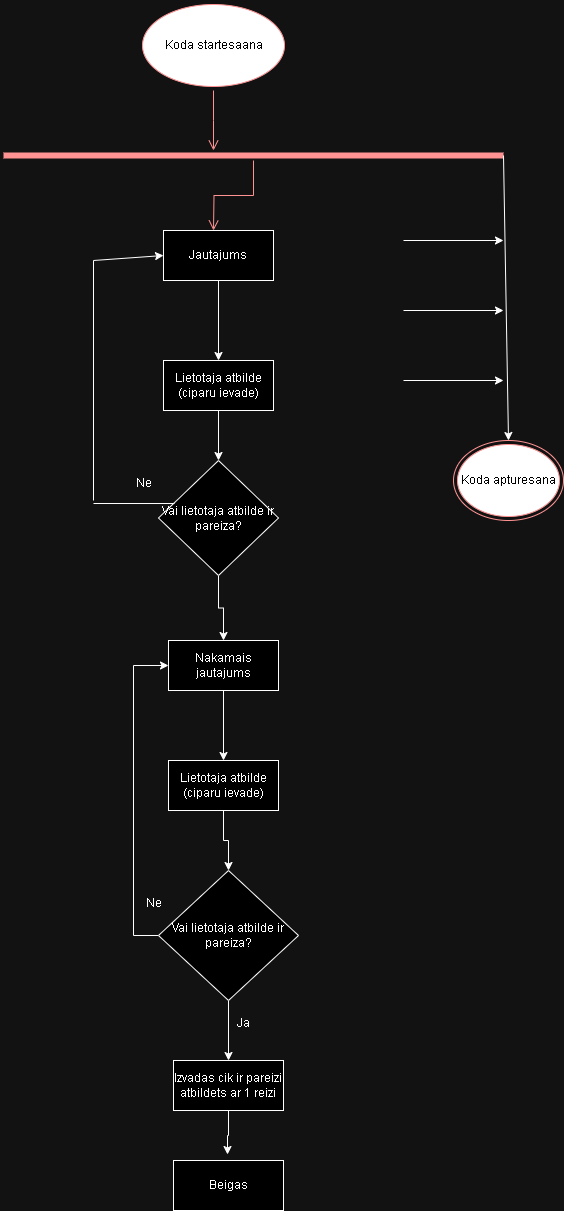

The diagram above was exported from draw.io. Its source (the exported page's mxGraphModel, read from the mxfile embedded in the PNG):
<mxGraphModel dx="1426" dy="785" grid="1" gridSize="10" guides="1" tooltips="1" connect="1" arrows="1" fold="1" page="1" pageScale="1" pageWidth="827" pageHeight="1169" math="0" shadow="0">
  <root>
    <mxCell id="0" />
    <mxCell id="1" parent="0" />
    <mxCell id="MqvQlUnBQlMJ4fGJQE-x-1" value="&lt;font color=&quot;#ffffff&quot;&gt;Koda startesaana&lt;/font&gt;" style="ellipse;html=1;shape=startState;fillColor=#000000;strokeColor=#ff0000;" vertex="1" parent="1">
      <mxGeometry x="295" y="50" width="150" height="90" as="geometry" />
    </mxCell>
    <mxCell id="MqvQlUnBQlMJ4fGJQE-x-2" value="" style="edgeStyle=orthogonalEdgeStyle;html=1;verticalAlign=bottom;endArrow=open;endSize=8;strokeColor=#ff0000;rounded=0;exitX=0.5;exitY=1;exitDx=0;exitDy=0;" edge="1" source="MqvQlUnBQlMJ4fGJQE-x-1" parent="1">
      <mxGeometry relative="1" as="geometry">
        <mxPoint x="370" y="200" as="targetPoint" />
        <Array as="points">
          <mxPoint x="370" y="170" />
          <mxPoint x="370" y="170" />
        </Array>
      </mxGeometry>
    </mxCell>
    <mxCell id="MqvQlUnBQlMJ4fGJQE-x-3" value="" style="shape=line;html=1;strokeWidth=6;strokeColor=#ff0000;" vertex="1" parent="1">
      <mxGeometry x="160" y="200" width="500" height="10" as="geometry" />
    </mxCell>
    <mxCell id="MqvQlUnBQlMJ4fGJQE-x-4" value="" style="edgeStyle=orthogonalEdgeStyle;html=1;verticalAlign=bottom;endArrow=open;endSize=8;strokeColor=#ff0000;rounded=0;" edge="1" source="MqvQlUnBQlMJ4fGJQE-x-3" parent="1">
      <mxGeometry relative="1" as="geometry">
        <mxPoint x="370" y="280" as="targetPoint" />
      </mxGeometry>
    </mxCell>
    <mxCell id="MqvQlUnBQlMJ4fGJQE-x-5" value="Jautajums" style="html=1;whiteSpace=wrap;" vertex="1" parent="1">
      <mxGeometry x="320" y="280" width="110" height="50" as="geometry" />
    </mxCell>
    <mxCell id="MqvQlUnBQlMJ4fGJQE-x-6" value="&lt;font color=&quot;#ffffff&quot;&gt;Koda apturesana&lt;/font&gt;" style="ellipse;html=1;shape=endState;fillColor=#000000;strokeColor=#ff0000;" vertex="1" parent="1">
      <mxGeometry x="610" y="490" width="110" height="80" as="geometry" />
    </mxCell>
    <mxCell id="MqvQlUnBQlMJ4fGJQE-x-9" value="" style="endArrow=classic;html=1;rounded=0;exitX=1;exitY=0.5;exitDx=0;exitDy=0;exitPerimeter=0;entryX=0.5;entryY=0;entryDx=0;entryDy=0;" edge="1" parent="1" source="MqvQlUnBQlMJ4fGJQE-x-3" target="MqvQlUnBQlMJ4fGJQE-x-6">
      <mxGeometry width="50" height="50" relative="1" as="geometry">
        <mxPoint x="670" y="310" as="sourcePoint" />
        <mxPoint x="720" y="260" as="targetPoint" />
      </mxGeometry>
    </mxCell>
    <mxCell id="MqvQlUnBQlMJ4fGJQE-x-10" value="" style="endArrow=classic;html=1;rounded=0;" edge="1" parent="1">
      <mxGeometry width="50" height="50" relative="1" as="geometry">
        <mxPoint x="560" y="290" as="sourcePoint" />
        <mxPoint x="660" y="290" as="targetPoint" />
      </mxGeometry>
    </mxCell>
    <mxCell id="MqvQlUnBQlMJ4fGJQE-x-11" value="" style="endArrow=classic;html=1;rounded=0;" edge="1" parent="1">
      <mxGeometry width="50" height="50" relative="1" as="geometry">
        <mxPoint x="560" y="430" as="sourcePoint" />
        <mxPoint x="660" y="430" as="targetPoint" />
      </mxGeometry>
    </mxCell>
    <mxCell id="MqvQlUnBQlMJ4fGJQE-x-12" value="" style="endArrow=classic;html=1;rounded=0;" edge="1" parent="1">
      <mxGeometry width="50" height="50" relative="1" as="geometry">
        <mxPoint x="560" y="360" as="sourcePoint" />
        <mxPoint x="660" y="360" as="targetPoint" />
      </mxGeometry>
    </mxCell>
    <mxCell id="MqvQlUnBQlMJ4fGJQE-x-16" value="" style="endArrow=classic;html=1;rounded=0;entryX=0.5;entryY=0;entryDx=0;entryDy=0;exitX=0.5;exitY=1;exitDx=0;exitDy=0;" edge="1" parent="1" source="MqvQlUnBQlMJ4fGJQE-x-5" target="MqvQlUnBQlMJ4fGJQE-x-18">
      <mxGeometry width="50" height="50" relative="1" as="geometry">
        <mxPoint x="300" y="400" as="sourcePoint" />
        <mxPoint x="372" y="430" as="targetPoint" />
      </mxGeometry>
    </mxCell>
    <mxCell id="MqvQlUnBQlMJ4fGJQE-x-20" style="edgeStyle=orthogonalEdgeStyle;rounded=0;orthogonalLoop=1;jettySize=auto;html=1;entryX=0.5;entryY=0;entryDx=0;entryDy=0;" edge="1" parent="1" source="MqvQlUnBQlMJ4fGJQE-x-18" target="MqvQlUnBQlMJ4fGJQE-x-19">
      <mxGeometry relative="1" as="geometry" />
    </mxCell>
    <mxCell id="MqvQlUnBQlMJ4fGJQE-x-18" value="Lietotaja atbilde&lt;div&gt;(ciparu ievade)&lt;/div&gt;" style="html=1;whiteSpace=wrap;" vertex="1" parent="1">
      <mxGeometry x="320" y="410" width="110" height="50" as="geometry" />
    </mxCell>
    <mxCell id="MqvQlUnBQlMJ4fGJQE-x-29" style="edgeStyle=orthogonalEdgeStyle;rounded=0;orthogonalLoop=1;jettySize=auto;html=1;entryX=0.5;entryY=0;entryDx=0;entryDy=0;" edge="1" parent="1" source="MqvQlUnBQlMJ4fGJQE-x-19" target="MqvQlUnBQlMJ4fGJQE-x-28">
      <mxGeometry relative="1" as="geometry" />
    </mxCell>
    <mxCell id="MqvQlUnBQlMJ4fGJQE-x-19" value="Vai lietotaja atbilde ir pareiza?" style="rhombus;whiteSpace=wrap;html=1;" vertex="1" parent="1">
      <mxGeometry x="315" y="510" width="120" height="115" as="geometry" />
    </mxCell>
    <mxCell id="MqvQlUnBQlMJ4fGJQE-x-23" value="" style="endArrow=none;html=1;rounded=0;entryX=0.133;entryY=0.374;entryDx=0;entryDy=0;entryPerimeter=0;" edge="1" parent="1" target="MqvQlUnBQlMJ4fGJQE-x-19">
      <mxGeometry width="50" height="50" relative="1" as="geometry">
        <mxPoint x="250" y="553" as="sourcePoint" />
        <mxPoint x="300" y="490" as="targetPoint" />
      </mxGeometry>
    </mxCell>
    <mxCell id="MqvQlUnBQlMJ4fGJQE-x-25" value="" style="endArrow=none;html=1;rounded=0;" edge="1" parent="1">
      <mxGeometry width="50" height="50" relative="1" as="geometry">
        <mxPoint x="250" y="550" as="sourcePoint" />
        <mxPoint x="250" y="310" as="targetPoint" />
      </mxGeometry>
    </mxCell>
    <mxCell id="MqvQlUnBQlMJ4fGJQE-x-26" value="" style="endArrow=classic;html=1;rounded=0;entryX=0;entryY=0.5;entryDx=0;entryDy=0;" edge="1" parent="1" target="MqvQlUnBQlMJ4fGJQE-x-5">
      <mxGeometry width="50" height="50" relative="1" as="geometry">
        <mxPoint x="250" y="310" as="sourcePoint" />
        <mxPoint x="300" y="270" as="targetPoint" />
      </mxGeometry>
    </mxCell>
    <mxCell id="MqvQlUnBQlMJ4fGJQE-x-27" value="Ne" style="text;html=1;align=center;verticalAlign=middle;resizable=0;points=[];autosize=1;strokeColor=none;fillColor=none;" vertex="1" parent="1">
      <mxGeometry x="280" y="518" width="40" height="30" as="geometry" />
    </mxCell>
    <mxCell id="MqvQlUnBQlMJ4fGJQE-x-33" style="edgeStyle=orthogonalEdgeStyle;rounded=0;orthogonalLoop=1;jettySize=auto;html=1;entryX=0.5;entryY=0;entryDx=0;entryDy=0;" edge="1" parent="1" source="MqvQlUnBQlMJ4fGJQE-x-28" target="MqvQlUnBQlMJ4fGJQE-x-31">
      <mxGeometry relative="1" as="geometry" />
    </mxCell>
    <mxCell id="MqvQlUnBQlMJ4fGJQE-x-28" value="Nakamais jautajums" style="html=1;whiteSpace=wrap;" vertex="1" parent="1">
      <mxGeometry x="325" y="690" width="110" height="50" as="geometry" />
    </mxCell>
    <mxCell id="MqvQlUnBQlMJ4fGJQE-x-34" style="edgeStyle=orthogonalEdgeStyle;rounded=0;orthogonalLoop=1;jettySize=auto;html=1;entryX=0.5;entryY=0;entryDx=0;entryDy=0;" edge="1" parent="1" source="MqvQlUnBQlMJ4fGJQE-x-31" target="MqvQlUnBQlMJ4fGJQE-x-32">
      <mxGeometry relative="1" as="geometry" />
    </mxCell>
    <mxCell id="MqvQlUnBQlMJ4fGJQE-x-31" value="Lietotaja atbilde&lt;div&gt;(ciparu ievade)&lt;/div&gt;" style="html=1;whiteSpace=wrap;" vertex="1" parent="1">
      <mxGeometry x="325" y="810" width="110" height="50" as="geometry" />
    </mxCell>
    <mxCell id="MqvQlUnBQlMJ4fGJQE-x-35" style="edgeStyle=orthogonalEdgeStyle;rounded=0;orthogonalLoop=1;jettySize=auto;html=1;entryX=0;entryY=0.5;entryDx=0;entryDy=0;" edge="1" parent="1" source="MqvQlUnBQlMJ4fGJQE-x-32" target="MqvQlUnBQlMJ4fGJQE-x-28">
      <mxGeometry relative="1" as="geometry">
        <Array as="points">
          <mxPoint x="290" y="985" />
          <mxPoint x="290" y="715" />
        </Array>
      </mxGeometry>
    </mxCell>
    <mxCell id="MqvQlUnBQlMJ4fGJQE-x-38" style="edgeStyle=orthogonalEdgeStyle;rounded=0;orthogonalLoop=1;jettySize=auto;html=1;entryX=0.5;entryY=0;entryDx=0;entryDy=0;" edge="1" parent="1" source="MqvQlUnBQlMJ4fGJQE-x-32" target="MqvQlUnBQlMJ4fGJQE-x-37">
      <mxGeometry relative="1" as="geometry" />
    </mxCell>
    <mxCell id="MqvQlUnBQlMJ4fGJQE-x-32" value="Vai lietotaja atbilde ir pareiza?" style="rhombus;whiteSpace=wrap;html=1;" vertex="1" parent="1">
      <mxGeometry x="315" y="920" width="140" height="130" as="geometry" />
    </mxCell>
    <mxCell id="MqvQlUnBQlMJ4fGJQE-x-36" value="Ne" style="text;html=1;align=center;verticalAlign=middle;resizable=0;points=[];autosize=1;strokeColor=none;fillColor=none;" vertex="1" parent="1">
      <mxGeometry x="290" y="938" width="40" height="30" as="geometry" />
    </mxCell>
    <mxCell id="MqvQlUnBQlMJ4fGJQE-x-37" value="Izvadas cik ir pareizi atbildets ar 1 reizi" style="html=1;whiteSpace=wrap;" vertex="1" parent="1">
      <mxGeometry x="330" y="1110" width="110" height="50" as="geometry" />
    </mxCell>
    <mxCell id="MqvQlUnBQlMJ4fGJQE-x-39" value="Ja" style="text;html=1;align=center;verticalAlign=middle;resizable=0;points=[];autosize=1;strokeColor=none;fillColor=none;" vertex="1" parent="1">
      <mxGeometry x="380" y="1058" width="40" height="30" as="geometry" />
    </mxCell>
    <mxCell id="MqvQlUnBQlMJ4fGJQE-x-40" value="Beigas" style="html=1;whiteSpace=wrap;" vertex="1" parent="1">
      <mxGeometry x="330" y="1210" width="110" height="50" as="geometry" />
    </mxCell>
    <mxCell id="MqvQlUnBQlMJ4fGJQE-x-41" style="edgeStyle=orthogonalEdgeStyle;rounded=0;orthogonalLoop=1;jettySize=auto;html=1;entryX=0.491;entryY=-0.12;entryDx=0;entryDy=0;entryPerimeter=0;" edge="1" parent="1" source="MqvQlUnBQlMJ4fGJQE-x-37" target="MqvQlUnBQlMJ4fGJQE-x-40">
      <mxGeometry relative="1" as="geometry" />
    </mxCell>
  </root>
</mxGraphModel>